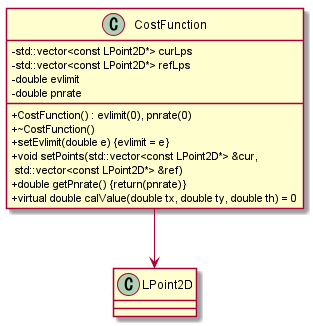

The diagram above was rendered by PlantUML. Its source (embedded in the PNG):
@startuml

skinparam classAttributeIconSize 0

class CostFunction{
    - std::vector<const LPoint2D*> curLps 
    - std::vector<const LPoint2D*> refLps 
    - double evlimit 
    - double pnrate 

    + CostFunction() : evlimit(0), pnrate(0)
    + ~CostFunction()
    + setEvlimit(double e) {evlimit = e}
    + void setPoints(std::vector<const LPoint2D*> &cur, \n std::vector<const LPoint2D*> &ref)
    + double getPnrate() {return(pnrate)}
    + virtual double calValue(double tx, double ty, double th) = 0
}

CostFunction --> LPoint2D

@enduml